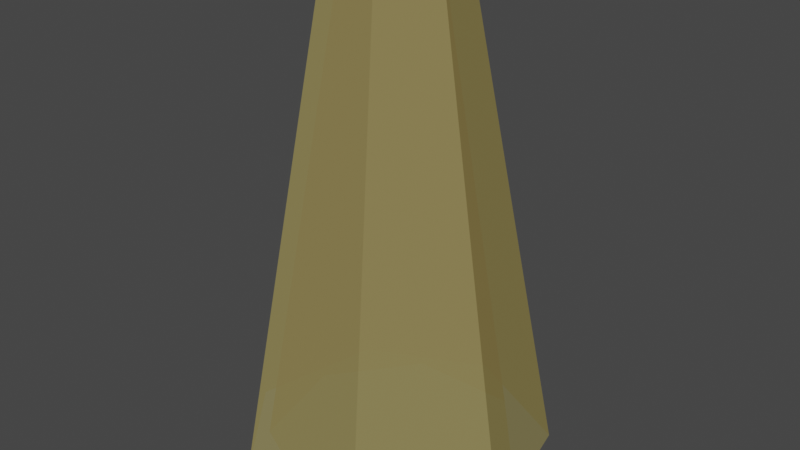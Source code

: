 # Source: Cone.blend  (saved by Blender 2.91.10; exported with 4.5.12 LTS)
import bpy
from mathutils import Matrix  # noqa: F401  (used for matrix-valued properties, if any)

bpy.ops.wm.read_factory_settings(use_empty=True)
scene = bpy.context.scene
scene.name = 'Scene'

# ---- collections
col_collection = bpy.data.collections.new('Collection'); scene.collection.children.link(col_collection)

# ---- materials (node trees are filled in below, after node groups)
mat_material_001 = bpy.data.materials.new('Material.001')
mat_material_001.surface_render_method = 'BLENDED'
mat_material_001.blend_method = 'BLEND'
mat_material_001.use_backface_culling = True
mat_material_001.use_transparent_shadow = False

# ---- material node trees
mat_material_001.use_nodes = True; mat_material_001.node_tree.nodes.clear()
_N = mat_material_001.node_tree.nodes; _L = mat_material_001.node_tree.links
n0 = _N.new('ShaderNodeBsdfPrincipled'); n0.name = 'Principled BSDF'; n0.location = (-194, 380)
n0.distribution = 'GGX'
n0.subsurface_method = 'BURLEY'
n0.inputs[0].default_value = (1.0, 0.8691, 0.3875, 0.7789)
n0.inputs[2].default_value = 1.0
n0.inputs[3].default_value = 1.45
n0.inputs[13].default_value = 0.0
n0.inputs[27].default_value = (0.0, 0.0, 0.0, 1.0)
n0.inputs[28].default_value = 1.0
n1 = _N.new('ShaderNodeOutputMaterial'); n1.name = 'Material Output'; n1.location = (573, 243)
n2 = _N.new('ShaderNodeMixShader'); n2.name = 'Mix Shader'; n2.location = (375, 186)
n2.inputs[0].default_value = 0.2
n3 = _N.new('ShaderNodeBsdfTransparent'); n3.name = 'Transparent BSDF'; n3.location = (159, 85)
n3.inputs[0].default_value = (1.0, 0.8691, 0.3875, 0.7789)
_L.new(n2.outputs[0], n1.inputs[0])
_L.new(n3.outputs[0], n2.inputs[1])
_L.new(n0.outputs[0], n2.inputs[2])
n1.is_active_output = True

# ---- world
world_world = bpy.data.worlds.new('World'); scene.world = world_world
world_world.use_nodes = True; world_world.node_tree.nodes.clear()
_N = world_world.node_tree.nodes; _L = world_world.node_tree.links
n0 = _N.new('ShaderNodeOutputWorld'); n0.name = 'World Output'; n0.location = (300, 300)
n1 = _N.new('ShaderNodeBackground'); n1.name = 'Background'; n1.location = (10, 300)
n1.inputs[0].default_value = (0.05088, 0.05088, 0.05088, 1.0)
_L.new(n1.outputs[0], n0.inputs[0])
n0.is_active_output = True
world_world.color = (0.05088, 0.05088, 0.05088)
world_world.use_sun_shadow = False
world_world.sun_shadow_jitter_overblur = 0.0

# ---- meshes
me_cone = bpy.data.meshes.new('Cone')
me_cone.from_pydata([(0.0, 1.358, 0.075), (-4.286e-09, 0.5829, 4.156), (1.062, 0.8467, 0.075), (0.4558, 0.3635, 4.156), (1.324, -0.3022, 0.075), (0.5683, -0.1297, 4.156), (0.5892, -1.224, 0.075), (0.2529, -0.5252, 4.156), (-0.5892, -1.224, 0.075), (-0.2529, -0.5252, 4.156), (-1.324, -0.3022, 0.075), (-0.5683, -0.1297, 4.156), (-1.062, 0.8467, 0.075), (-0.4558, 0.3635, 4.156), (0.4757, 1.004, 0.07747), (0.1759, 0.3715, 4.156), (1.082, 0.2544, 0.07747), (0.4002, 0.09409, 4.156), (0.8734, -0.6872, 0.07747), (0.3231, -0.2542, 4.156), (0.007245, -1.111, 0.07747), (0.00268, -0.4111, 4.156), (-0.8644, -0.6986, 0.07747), (-0.3197, -0.2584, 4.156), (-1.085, 0.2402, 0.07747), (-0.4014, 0.08886, 4.156), (-0.4887, 0.9981, 0.07747), (-0.1808, 0.3692, 4.156)], [], [(0, 1, 3, 2), (2, 3, 5, 4), (4, 5, 7, 6), (6, 7, 9, 8), (8, 9, 11, 10), (10, 11, 13, 12), (12, 13, 1, 0), (14, 15, 17, 16), (16, 17, 19, 18), (18, 19, 21, 20), (20, 21, 23, 22), (22, 23, 25, 24), (24, 25, 27, 26), (26, 27, 15, 14), (1, 13, 11, 9, 7, 5, 3)])
_uv = me_cone.uv_layers.new(name='UVMap')
_uv.uv.foreach_set('vector', [1.0, 0.0, 1.0, 1.0, 0.8571, 1.0, 0.8571, 0.0, 0.8571, 0.0, 0.8571, 1.0, 0.7143, 1.0, 0.7143, 0.0, 0.7143, 0.0, 0.7143, 1.0, 0.5714, 1.0, 0.5714, 0.0, 0.5714, 0.0, 0.5714, 1.0, 0.4286, 1.0, 0.4286, 0.0, 0.4286, 0.0, 0.4286, 1.0, 0.2857, 1.0, 0.2857, 0.0, 0.2857, 0.0, 0.2857, 1.0, 0.1429, 1.0, 0.1429, 0.0, 0.1429, 0.0, 0.1429, 1.0, 2.98e-08, 1.0, 2.98e-08, 0.0, 1.0, 0.0, 1.0, 1.0, 0.8571, 1.0, 0.8571, 0.0, 0.8571, 0.0, 0.8571, 1.0, 0.7143, 1.0, 0.7143, 0.0, 0.7143, 0.0, 0.7143, 1.0, 0.5714, 1.0, 0.5714, 0.0, 0.5714, 0.0, 0.5714, 1.0, 0.4286, 1.0, 0.4286, 0.0, 0.4286, 0.0, 0.4286, 1.0, 0.2857, 1.0, 0.2857, 0.0, 0.2857, 0.0, 0.2857, 1.0, 0.1429, 1.0, 0.1429, 0.0, 0.1429, 0.0, 0.1429, 1.0, 2.98e-08, 1.0, 2.98e-08, 0.0, 2.98e-08, 1.0, 0.1429, 1.0, 0.2857, 1.0, 0.4286, 1.0, 0.5714, 1.0, 0.7143, 1.0, 0.8571, 1.0])
me_cone.materials.append(mat_material_001)
me_cone.use_remesh_fix_poles = True
me_cone.use_remesh_preserve_attributes = False
me_cone.use_mirror_vertex_groups = False
me_cone.update()

# ---- objects
ob_cone = bpy.data.objects.new('Cone', me_cone)

# ---- transforms, parenting, visibility, modifiers, constraints
ob_cone.location = (0.0, 0.0, 0.0)
ob_cone.lineart.crease_threshold = 0.0

# ---- collection membership
col_collection.objects.link(ob_cone)

# ---- scene / render settings (as saved in the file)
scene.frame_start = 1; scene.frame_end = 250; scene.frame_set(109)
scene.render.engine = 'BLENDER_EEVEE_NEXT'
scene.cycles.use_denoising = False
scene.cycles.samples = 128
scene.cycles.sampling_pattern = 'TABULATED_SOBOL'
scene.cycles.use_adaptive_sampling = False
scene.cycles.use_light_tree = False
scene.view_settings.view_transform = 'Filmic'
bpy.context.view_layer.update()

# ---- added for rendering (the .blend has no active camera and no usable light): camera, sun
cam_auto = bpy.data.cameras.new('AutoCamera')
cam_auto.lens = 50.0
cam_auto.sensor_width = 36.0
cam_auto.clip_end = 1000.0
ob_auto_camera = bpy.data.objects.new('AutoCamera', cam_auto)
scene.collection.objects.link(ob_auto_camera)
ob_auto_camera.location = (5.09589, -6.04782, 6.19243)
ob_auto_camera.rotation_euler = (1.09748, -7.21219e-08, 0.694738)
scene.camera = ob_auto_camera
light_auto_sun = bpy.data.lights.new('AutoSun', 'SUN')
light_auto_sun.energy = 3.0
light_auto_sun.angle = 0.0523599
ob_auto_sun = bpy.data.objects.new('AutoSun', light_auto_sun)
scene.collection.objects.link(ob_auto_sun)
ob_auto_sun.rotation_euler = (0.872665, 0.174533, 0.523599)
bpy.context.view_layer.update()
